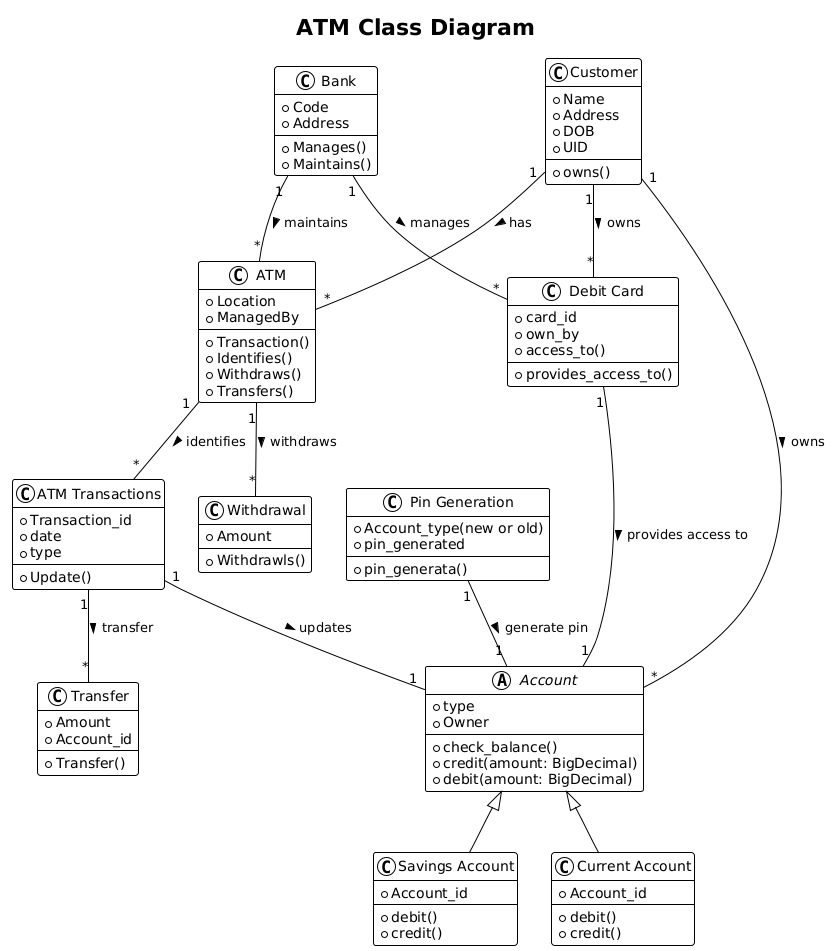

The diagram above was rendered by PlantUML. Its source (embedded in the PNG):
@startuml
!theme plain

' Define Classes with Attributes and Methods

class Bank {
    + Code
    + Address
    --
    + Manages()
    + Maintains()
}

class ATM {
    + Location
    + ManagedBy
    --
    + Transaction()
    + Identifies()
    + Withdraws()
    + Transfers()
}

class Customer {
    + Name
    + Address
    + DOB
    + UID
    --
    + owns()
}

class "Debit Card" as DebitCard {
    + card_id
    + own_by
    + access_to()
    --
    + provides_access_to()
}

abstract class Account {
    + type
    + Owner
    --
    + check_balance()
    + credit(amount: BigDecimal)
    + debit(amount: BigDecimal)
}

class "ATM Transactions" as ATMTransaction {
    + Transaction_id
    + date
    + type
    --
    + Update()
}

class Withdrawal {
    + Amount
    --
    + Withdrawls()
}

class Transfer {
    + Amount
    + Account_id
    --
    + Transfer()
}

class "Pin Generation" as PinGeneration {
    + Account_type(new or old)
    + pin_generated
    --
    + pin_generata()
}

class "Savings Account" as SavingsAccount {
    + Account_id
    --
    + debit()
    + credit()
}

class "Current Account" as CurrentAccount {
    + Account_id
    --
    + debit()
    + credit()
}

' Define Relationships

' Associations
Bank "1" -- "*" ATM : maintains >
Bank "1" -- "*" DebitCard : manages >
Customer "1" -- "*" ATM : has >
Customer "1" -- "*" DebitCard : owns >
Customer "1" -- "*" Account : owns >
DebitCard "1" -- "1" Account : provides access to >
ATM "1" -- "*" ATMTransaction : identifies >
ATM "1" -- "*" Withdrawal : withdraws >
ATMTransaction "1" -- "*" Transfer : transfer >
ATMTransaction "1" -- "1" Account : updates >
PinGeneration "1" -- "1" Account : generate pin >


' Generalization (Inheritance)
Account <|-- SavingsAccount
Account <|-- CurrentAccount

' Optional: Add labels as notes if they're not part of standard UML elements
' (The "debits and credits" is often implied by the methods and relationship type)
' note "debits and credits" as N1
' Account -- N1
' N1 -- SavingsAccount
' N1 -- CurrentAccount


' Add overall diagram title and author info
title  ATM Class Diagram
@enduml